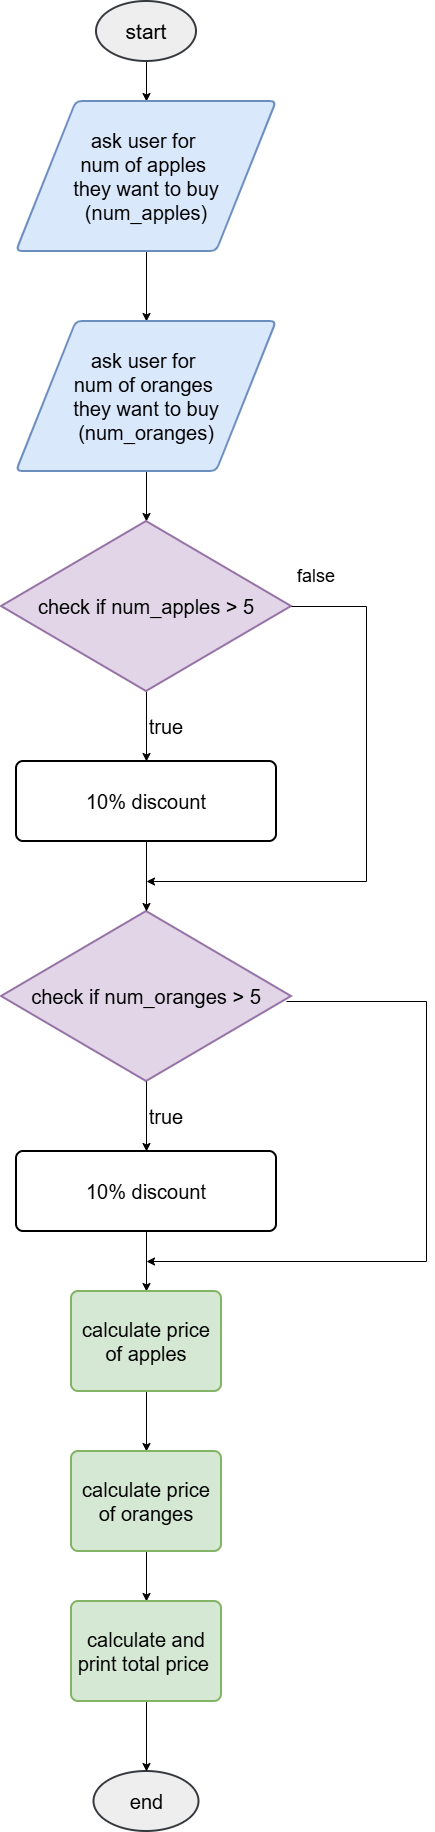

The diagram above was exported from draw.io. Its source (the exported page's mxGraphModel, read from the mxfile embedded in the PNG):
<mxGraphModel dx="1042" dy="562" grid="1" gridSize="10" guides="1" tooltips="1" connect="1" arrows="1" fold="1" page="1" pageScale="1" pageWidth="850" pageHeight="1100" math="0" shadow="0">
  <root>
    <mxCell id="0" />
    <mxCell id="1" parent="0" />
    <mxCell id="bIgZT_ApFXEgzbx_vgf5-43" edge="1" parent="1" source="bIgZT_ApFXEgzbx_vgf5-1" style="edgeStyle=orthogonalEdgeStyle;rounded=0;orthogonalLoop=1;jettySize=auto;html=1;" target="bIgZT_ApFXEgzbx_vgf5-38" value="">
      <mxGeometry relative="1" as="geometry" />
    </mxCell>
    <mxCell id="bIgZT_ApFXEgzbx_vgf5-1" parent="1" style="strokeWidth=2;html=1;shape=mxgraph.flowchart.start_1;whiteSpace=wrap;fillColor=#eeeeee;strokeColor=#36393d;" value="&lt;font style=&quot;font-size: 21px;&quot;&gt;start&lt;/font&gt;" vertex="1">
      <mxGeometry height="60" width="100" x="370" y="50" as="geometry" />
    </mxCell>
    <mxCell id="bIgZT_ApFXEgzbx_vgf5-2" parent="1" style="strokeWidth=2;html=1;shape=mxgraph.flowchart.start_1;whiteSpace=wrap;fillColor=#eeeeee;strokeColor=#36393d;" value="&lt;font style=&quot;font-size: 20px;&quot;&gt;end&lt;/font&gt;" vertex="1">
      <mxGeometry height="60" width="105" x="367.5" y="1820" as="geometry" />
    </mxCell>
    <mxCell id="bIgZT_ApFXEgzbx_vgf5-40" edge="1" parent="1" source="bIgZT_ApFXEgzbx_vgf5-38" style="edgeStyle=orthogonalEdgeStyle;rounded=0;orthogonalLoop=1;jettySize=auto;html=1;" target="bIgZT_ApFXEgzbx_vgf5-39" value="">
      <mxGeometry relative="1" as="geometry" />
    </mxCell>
    <mxCell id="bIgZT_ApFXEgzbx_vgf5-38" parent="1" style="shape=parallelogram;html=1;strokeWidth=2;perimeter=parallelogramPerimeter;whiteSpace=wrap;rounded=1;arcSize=12;size=0.23;fillColor=#dae8fc;strokeColor=#6c8ebf;" value="&lt;font style=&quot;font-size: 20px;&quot;&gt;ask user for&amp;nbsp;&lt;/font&gt;&lt;div&gt;&lt;font style=&quot;font-size: 20px;&quot;&gt;num of apples&amp;nbsp;&lt;/font&gt;&lt;div&gt;&lt;font style=&quot;font-size: 20px;&quot;&gt;they want to buy&lt;/font&gt;&lt;div&gt;&lt;font style=&quot;font-size: 20px;&quot;&gt;(num_apples)&lt;/font&gt;&lt;/div&gt;&lt;/div&gt;&lt;/div&gt;" vertex="1">
      <mxGeometry height="150" width="260" x="290" y="150" as="geometry" />
    </mxCell>
    <mxCell id="bIgZT_ApFXEgzbx_vgf5-45" edge="1" parent="1" source="bIgZT_ApFXEgzbx_vgf5-39" style="edgeStyle=orthogonalEdgeStyle;rounded=0;orthogonalLoop=1;jettySize=auto;html=1;" target="bIgZT_ApFXEgzbx_vgf5-44" value="">
      <mxGeometry relative="1" as="geometry" />
    </mxCell>
    <mxCell id="bIgZT_ApFXEgzbx_vgf5-39" parent="1" style="shape=parallelogram;html=1;strokeWidth=2;perimeter=parallelogramPerimeter;whiteSpace=wrap;rounded=1;arcSize=12;size=0.23;fillColor=#dae8fc;strokeColor=#6c8ebf;" value="&lt;font style=&quot;font-size: 20px;&quot;&gt;ask user for&amp;nbsp;&lt;/font&gt;&lt;div&gt;&lt;font style=&quot;font-size: 20px;&quot;&gt;num of oranges&amp;nbsp;&lt;/font&gt;&lt;div&gt;&lt;font style=&quot;font-size: 20px;&quot;&gt;they want to buy&lt;/font&gt;&lt;div&gt;&lt;font style=&quot;font-size: 20px;&quot;&gt;(num_oranges)&lt;/font&gt;&lt;/div&gt;&lt;/div&gt;&lt;/div&gt;" vertex="1">
      <mxGeometry height="150" width="260" x="290" y="370" as="geometry" />
    </mxCell>
    <mxCell id="bIgZT_ApFXEgzbx_vgf5-49" edge="1" parent="1" source="bIgZT_ApFXEgzbx_vgf5-44" style="edgeStyle=orthogonalEdgeStyle;rounded=0;orthogonalLoop=1;jettySize=auto;html=1;" target="bIgZT_ApFXEgzbx_vgf5-48" value="">
      <mxGeometry relative="1" as="geometry" />
    </mxCell>
    <mxCell id="bIgZT_ApFXEgzbx_vgf5-44" parent="1" style="strokeWidth=2;html=1;shape=mxgraph.flowchart.decision;whiteSpace=wrap;fillColor=#e1d5e7;strokeColor=#9673a6;" value="&lt;font style=&quot;font-size: 20px;&quot;&gt;check if num_apples &amp;gt; 5&lt;/font&gt;" vertex="1">
      <mxGeometry height="170" width="290" x="275" y="570" as="geometry" />
    </mxCell>
    <mxCell id="bIgZT_ApFXEgzbx_vgf5-46" parent="1" style="strokeWidth=2;html=1;shape=mxgraph.flowchart.decision;whiteSpace=wrap;fillColor=#e1d5e7;strokeColor=#9673a6;" value="&lt;font style=&quot;font-size: 20px;&quot;&gt;check if num_oranges &amp;gt; 5&lt;/font&gt;" vertex="1">
      <mxGeometry height="170" width="290" x="275" y="960" as="geometry" />
    </mxCell>
    <mxCell id="bIgZT_ApFXEgzbx_vgf5-51" edge="1" parent="1" source="bIgZT_ApFXEgzbx_vgf5-48" style="edgeStyle=orthogonalEdgeStyle;rounded=0;orthogonalLoop=1;jettySize=auto;html=1;" target="bIgZT_ApFXEgzbx_vgf5-46" value="">
      <mxGeometry relative="1" as="geometry" />
    </mxCell>
    <mxCell id="bIgZT_ApFXEgzbx_vgf5-48" parent="1" style="rounded=1;whiteSpace=wrap;html=1;absoluteArcSize=1;arcSize=14;strokeWidth=2;" value="&lt;font style=&quot;font-size: 20px;&quot;&gt;10% discount&lt;/font&gt;" vertex="1">
      <mxGeometry height="80" width="260" x="290" y="810" as="geometry" />
    </mxCell>
    <mxCell id="bIgZT_ApFXEgzbx_vgf5-50" parent="1" style="text;html=1;whiteSpace=wrap;strokeColor=none;fillColor=none;align=center;verticalAlign=middle;rounded=0;" value="&lt;font style=&quot;font-size: 20px;&quot;&gt;true&lt;/font&gt;" vertex="1">
      <mxGeometry height="30" width="60" x="410" y="760" as="geometry" />
    </mxCell>
    <mxCell id="bIgZT_ApFXEgzbx_vgf5-52" edge="1" parent="1" source="bIgZT_ApFXEgzbx_vgf5-44" style="endArrow=classic;html=1;rounded=0;exitX=1;exitY=0.5;exitDx=0;exitDy=0;exitPerimeter=0;" value="">
      <mxGeometry height="50" relative="1" width="50" as="geometry">
        <Array as="points">
          <mxPoint x="640" y="655" />
          <mxPoint x="640" y="930" />
        </Array>
        <mxPoint x="490" y="510" as="sourcePoint" />
        <mxPoint x="420" y="930" as="targetPoint" />
      </mxGeometry>
    </mxCell>
    <mxCell id="bIgZT_ApFXEgzbx_vgf5-53" parent="1" style="text;html=1;whiteSpace=wrap;strokeColor=none;fillColor=none;align=center;verticalAlign=middle;rounded=0;" value="&lt;font style=&quot;font-size: 18px;&quot;&gt;false&lt;/font&gt;" vertex="1">
      <mxGeometry height="30" width="60" x="560" y="610" as="geometry" />
    </mxCell>
    <mxCell id="bIgZT_ApFXEgzbx_vgf5-54" edge="1" parent="1" style="edgeStyle=orthogonalEdgeStyle;rounded=0;orthogonalLoop=1;jettySize=auto;html=1;" target="bIgZT_ApFXEgzbx_vgf5-55" value="">
      <mxGeometry relative="1" as="geometry">
        <mxPoint x="420" y="1130" as="sourcePoint" />
      </mxGeometry>
    </mxCell>
    <mxCell id="bIgZT_ApFXEgzbx_vgf5-61" edge="1" parent="1" source="bIgZT_ApFXEgzbx_vgf5-55" style="edgeStyle=orthogonalEdgeStyle;rounded=0;orthogonalLoop=1;jettySize=auto;html=1;" target="bIgZT_ApFXEgzbx_vgf5-60" value="">
      <mxGeometry relative="1" as="geometry" />
    </mxCell>
    <mxCell id="bIgZT_ApFXEgzbx_vgf5-55" parent="1" style="rounded=1;whiteSpace=wrap;html=1;absoluteArcSize=1;arcSize=14;strokeWidth=2;" value="&lt;font style=&quot;font-size: 20px;&quot;&gt;10% discount&lt;/font&gt;" vertex="1">
      <mxGeometry height="80" width="260" x="290" y="1200" as="geometry" />
    </mxCell>
    <mxCell id="bIgZT_ApFXEgzbx_vgf5-56" parent="1" style="text;html=1;whiteSpace=wrap;strokeColor=none;fillColor=none;align=center;verticalAlign=middle;rounded=0;" value="&lt;font style=&quot;font-size: 20px;&quot;&gt;true&lt;/font&gt;" vertex="1">
      <mxGeometry height="30" width="60" x="410" y="1150" as="geometry" />
    </mxCell>
    <mxCell id="bIgZT_ApFXEgzbx_vgf5-59" edge="1" parent="1" style="endArrow=classic;html=1;rounded=0;" value="">
      <mxGeometry height="50" relative="1" width="50" as="geometry">
        <Array as="points">
          <mxPoint x="700" y="1050" />
          <mxPoint x="700" y="1310" />
        </Array>
        <mxPoint x="560" y="1050" as="sourcePoint" />
        <mxPoint x="420" y="1310" as="targetPoint" />
      </mxGeometry>
    </mxCell>
    <mxCell id="bIgZT_ApFXEgzbx_vgf5-63" edge="1" parent="1" source="bIgZT_ApFXEgzbx_vgf5-60" style="edgeStyle=orthogonalEdgeStyle;rounded=0;orthogonalLoop=1;jettySize=auto;html=1;" target="bIgZT_ApFXEgzbx_vgf5-62" value="">
      <mxGeometry relative="1" as="geometry" />
    </mxCell>
    <mxCell id="bIgZT_ApFXEgzbx_vgf5-60" parent="1" style="rounded=1;whiteSpace=wrap;html=1;absoluteArcSize=1;arcSize=14;strokeWidth=2;fillColor=#d5e8d4;strokeColor=#82b366;" value="&lt;font style=&quot;font-size: 20px;&quot;&gt;calculate price of apples&lt;/font&gt;" vertex="1">
      <mxGeometry height="100" width="150" x="345" y="1340" as="geometry" />
    </mxCell>
    <mxCell id="bIgZT_ApFXEgzbx_vgf5-65" edge="1" parent="1" source="bIgZT_ApFXEgzbx_vgf5-62" style="edgeStyle=orthogonalEdgeStyle;rounded=0;orthogonalLoop=1;jettySize=auto;html=1;" target="bIgZT_ApFXEgzbx_vgf5-64" value="">
      <mxGeometry relative="1" as="geometry" />
    </mxCell>
    <mxCell id="bIgZT_ApFXEgzbx_vgf5-62" parent="1" style="rounded=1;whiteSpace=wrap;html=1;absoluteArcSize=1;arcSize=14;strokeWidth=2;fillColor=#d5e8d4;strokeColor=#82b366;" value="&lt;font style=&quot;font-size: 20px;&quot;&gt;calculate price of oranges&lt;/font&gt;" vertex="1">
      <mxGeometry height="100" width="150" x="345" y="1500" as="geometry" />
    </mxCell>
    <mxCell id="bIgZT_ApFXEgzbx_vgf5-66" edge="1" parent="1" source="bIgZT_ApFXEgzbx_vgf5-64" style="edgeStyle=orthogonalEdgeStyle;rounded=0;orthogonalLoop=1;jettySize=auto;html=1;" target="bIgZT_ApFXEgzbx_vgf5-2" value="">
      <mxGeometry relative="1" as="geometry" />
    </mxCell>
    <mxCell id="bIgZT_ApFXEgzbx_vgf5-64" parent="1" style="rounded=1;whiteSpace=wrap;html=1;absoluteArcSize=1;arcSize=14;strokeWidth=2;fillColor=#d5e8d4;strokeColor=#82b366;" value="&lt;font style=&quot;font-size: 20px;&quot;&gt;calculate and print total price&amp;nbsp;&lt;/font&gt;" vertex="1">
      <mxGeometry height="100" width="150" x="345" y="1650" as="geometry" />
    </mxCell>
  </root>
</mxGraphModel>